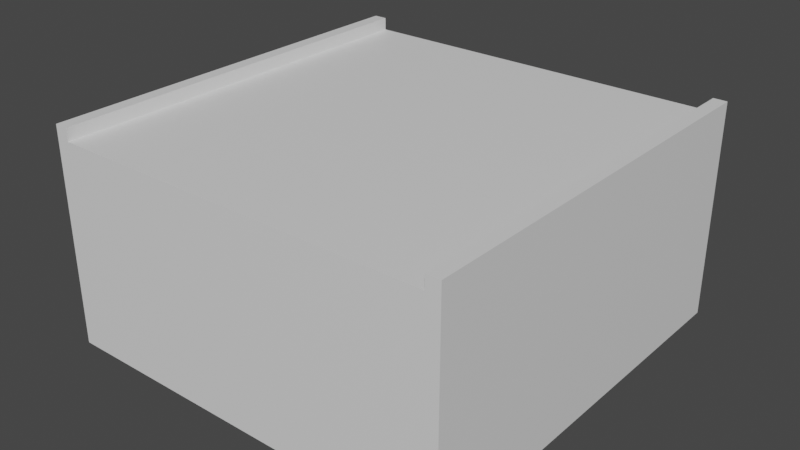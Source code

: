 # Source: garage01.blend  (saved by Blender 3.6.11; exported with 4.5.12 LTS)
import bpy
from mathutils import Matrix  # noqa: F401  (used for matrix-valued properties, if any)

bpy.ops.wm.read_factory_settings(use_empty=True)
scene = bpy.context.scene
scene.name = 'Scene'

# ---- collections
col_collection = bpy.data.collections.new('Collection'); scene.collection.children.link(col_collection)

# ---- materials (node trees are filled in below, after node groups)
mat_material = bpy.data.materials.new('Material')
mat_material.alpha_threshold = 0.0
mat_material.use_transparent_shadow = False
mat_material.roughness = 0.5
mat_material.line_color = (0.0, 0.0, 0.0, 1.0)

# ---- material node trees
mat_material.use_nodes = True; mat_material.node_tree.nodes.clear()
_N = mat_material.node_tree.nodes; _L = mat_material.node_tree.links
n0 = _N.new('ShaderNodeOutputMaterial'); n0.name = 'Material Output'; n0.location = (300, 300)
n1 = _N.new('ShaderNodeBsdfPrincipled'); n1.name = 'Principled BSDF'; n1.location = (10, 300)
n1.distribution = 'GGX'
n1.subsurface_method = 'RANDOM_WALK_SKIN'
n1.inputs[3].default_value = 1.45
n1.inputs[27].default_value = (0.0, 0.0, 0.0, 1.0)
n1.inputs[28].default_value = 1.0
_L.new(n1.outputs[0], n0.inputs[0])
n0.is_active_output = True

# ---- world
world_world = bpy.data.worlds.new('World'); scene.world = world_world
world_world.use_nodes = True; world_world.node_tree.nodes.clear()
_N = world_world.node_tree.nodes; _L = world_world.node_tree.links
n0 = _N.new('ShaderNodeOutputWorld'); n0.name = 'World Output'; n0.location = (300, 300)
n1 = _N.new('ShaderNodeBackground'); n1.name = 'Background'; n1.location = (10, 300)
n1.inputs[0].default_value = (0.05088, 0.05088, 0.05088, 1.0)
_L.new(n1.outputs[0], n0.inputs[0])
n0.is_active_output = True
world_world.color = (0.05088, 0.05088, 0.05088)
world_world.use_sun_shadow = False
world_world.sun_shadow_jitter_overblur = 0.0

# ---- meshes
me_cube = bpy.data.meshes.new('Cube')
me_cube.from_pydata([(1.0, 1.0, 1.0), (1.0, 1.0, -1.0), (1.0, -1.0, 1.0), (1.0, -1.0, -1.0), (-1.0, 1.0, 1.0), (-1.0, 1.0, -1.0), (-1.0, -1.0, 1.0), (-1.0, -1.0, -1.0), (0.9333, 1.0, -1.0), (-0.9333, 1.0, -1.0), (0.9333, -1.0, 1.0), (-0.9333, -1.0, 1.0), (-0.9333, -1.0, -1.0), (0.9333, -1.0, -1.0), (-0.9333, 1.0, 1.0), (0.9333, 1.0, 1.0), (-0.9333, -1.0, 1.124), (-1.0, -1.0, 1.124), (1.0, 1.0, 1.124), (1.0, -1.0, 1.124), (-1.0, 1.0, 1.124), (0.9333, 1.0, 1.124), (0.9333, -1.0, 1.124), (-0.9333, 1.0, 1.124), (1.0, 1.0, 0.3333), (-1.0, -1.0, 0.3333), (1.0, -1.0, 0.3333), (-1.0, 1.0, 0.3333), (-0.9333, 1.0, 0.3333), (0.9333, 1.0, 0.3333), (0.9333, -1.0, 0.3333), (-0.9333, -1.0, 0.3333), (0.8367, 1.0, -1.0), (0.33, 1.0, -1.0), (0.2367, 1.0, -1.0), (-0.27, 1.0, -1.0), (-0.4681, 1.0, -1.0), (-0.7347, 1.0, -1.0), (0.8367, -1.0, 1.0), (0.33, -1.0, 1.0), (0.2367, -1.0, 1.0), (-0.27, -1.0, 1.0), (-0.4681, -1.0, 1.0), (-0.7347, -1.0, 1.0), (-0.7347, -1.0, -1.0), (-0.4681, -1.0, -1.0), (-0.27, -1.0, -1.0), (0.2367, -1.0, -1.0), (0.33, -1.0, -1.0), (0.8367, -1.0, -1.0), (-0.7347, 1.0, 1.0), (-0.4681, 1.0, 1.0), (-0.27, 1.0, 1.0), (0.2367, 1.0, 1.0), (0.33, 1.0, 1.0), (0.8367, 1.0, 1.0), (0.8367, -1.0, 0.3333), (0.33, -1.0, 0.3333), (0.2367, -1.0, 0.3333), (-0.27, -1.0, 0.3333), (-0.4681, -1.0, 0.3333), (-0.7347, -1.0, 0.3333), (-0.7347, 1.0, 0.3333), (-0.4681, 1.0, 0.3333), (-0.27, 1.0, 0.3333), (0.2367, 1.0, 0.3333), (0.33, 1.0, 0.3333), (0.8367, 1.0, 0.3333)], [], [(0, 15, 21, 18), (31, 11, 6, 25), (25, 6, 4, 27), (8, 1, 3, 13), (24, 0, 2, 26), (29, 15, 0, 24), (27, 4, 14, 28), (67, 55, 15, 29), (5, 9, 12, 7), (32, 8, 13, 49), (26, 2, 10, 30), (61, 43, 11, 31), (10, 2, 19, 22), (50, 14, 11, 43), (23, 20, 17, 16), (18, 21, 22, 19), (6, 11, 16, 17), (15, 10, 22, 21), (4, 6, 17, 20), (14, 4, 20, 23), (2, 0, 18, 19), (11, 14, 23, 16), (44, 61, 31, 12), (3, 26, 30, 13), (32, 67, 29, 8), (5, 27, 28, 9), (8, 29, 24, 1), (1, 24, 26, 3), (7, 25, 27, 5), (12, 31, 25, 7), (9, 28, 62, 37), (37, 62, 63, 36), (36, 63, 64, 35), (35, 64, 65, 34), (34, 65, 66, 33), (33, 66, 67, 32), (13, 30, 56, 49), (49, 56, 57, 48), (48, 57, 58, 47), (47, 58, 59, 46), (46, 59, 60, 45), (45, 60, 61, 44), (15, 55, 38, 10), (55, 54, 39, 38), (54, 53, 40, 39), (53, 52, 41, 40), (52, 51, 42, 41), (51, 50, 43, 42), (30, 10, 38, 56), (56, 38, 39, 57), (57, 39, 40, 58), (58, 40, 41, 59), (59, 41, 42, 60), (60, 42, 43, 61), (9, 37, 44, 12), (37, 36, 45, 44), (36, 35, 46, 45), (35, 34, 47, 46), (34, 33, 48, 47), (33, 32, 49, 48), (28, 14, 50, 62), (62, 50, 51, 63), (63, 51, 52, 64), (64, 52, 53, 65), (65, 53, 54, 66), (66, 54, 55, 67)])
_uv = me_cube.uv_layers.new(name='UVMap')
_uv.uv.foreach_set('vector', [0.625, 0.5, 0.625, 0.4167, 0.625, 0.4167, 0.625, 0.5, 0.5375, 0.9167, 0.625, 0.9167, 0.625, 1.0, 0.5375, 1.0, 0.5375, 0.0, 0.625, 0.0, 0.625, 0.25, 0.5375, 0.25, 0.2917, 0.5, 0.375, 0.5, 0.375, 0.75, 0.2917, 0.75, 0.5375, 0.5, 0.625, 0.5, 0.625, 0.75, 0.5375, 0.75, 0.5375, 0.4167, 0.625, 0.4167, 0.625, 0.5, 0.5375, 0.5, 0.5375, 0.25, 0.625, 0.25, 0.625, 0.3333, 0.5375, 0.3333, 0.5375, 0.4048, 0.625, 0.4048, 0.625, 0.4167, 0.5375, 0.4167, 0.125, 0.5, 0.2083, 0.5, 0.2083, 0.75, 0.125, 0.75, 0.2798, 0.5, 0.2917, 0.5, 0.2917, 0.75, 0.2798, 0.75, 0.5375, 0.75, 0.625, 0.75, 0.625, 0.8333, 0.5375, 0.8333, 0.5375, 0.9048, 0.625, 0.9048, 0.625, 0.9167, 0.5375, 0.9167, 0.625, 0.8333, 0.625, 0.75, 0.625, 0.75, 0.625, 0.8333, 0.7798, 0.5, 0.7917, 0.5, 0.7917, 0.75, 0.7798, 0.75, 0.7917, 0.5, 0.875, 0.5, 0.875, 0.75, 0.7917, 0.75, 0.625, 0.5, 0.7083, 0.5, 0.7083, 0.75, 0.625, 0.75, 0.625, 1.0, 0.625, 0.9167, 0.625, 0.9167, 0.625, 1.0, 0.7083, 0.5, 0.7083, 0.75, 0.7083, 0.75, 0.7083, 0.5, 0.625, 0.25, 0.625, 0.0, 0.625, 0.0, 0.625, 0.25, 0.625, 0.3333, 0.625, 0.25, 0.625, 0.25, 0.625, 0.3333, 0.625, 0.75, 0.625, 0.5, 0.625, 0.5, 0.625, 0.75, 0.7917, 0.75, 0.7917, 0.5, 0.7917, 0.5, 0.7917, 0.75, 0.375, 0.9048, 0.5375, 0.9048, 0.5375, 0.9167, 0.375, 0.9167, 0.375, 0.75, 0.5375, 0.75, 0.5375, 0.8333, 0.375, 0.8333, 0.375, 0.4048, 0.5375, 0.4048, 0.5375, 0.4167, 0.375, 0.4167, 0.375, 0.25, 0.5375, 0.25, 0.5375, 0.3333, 0.375, 0.3333, 0.375, 0.4167, 0.5375, 0.4167, 0.5375, 0.5, 0.375, 0.5, 0.375, 0.5, 0.5375, 0.5, 0.5375, 0.75, 0.375, 0.75, 0.375, 0.0, 0.5375, 0.0, 0.5375, 0.25, 0.375, 0.25, 0.375, 0.9167, 0.5375, 0.9167, 0.5375, 1.0, 0.375, 1.0, 0.375, 0.3333, 0.5375, 0.3333, 0.5375, 0.3452, 0.375, 0.3452, 0.375, 0.3452, 0.5375, 0.3452, 0.5375, 0.3571, 0.375, 0.3571, 0.375, 0.3571, 0.5375, 0.3571, 0.5375, 0.369, 0.375, 0.369, 0.375, 0.369, 0.5375, 0.369, 0.5375, 0.381, 0.375, 0.381, 0.375, 0.381, 0.5375, 0.381, 0.5375, 0.3929, 0.375, 0.3929, 0.375, 0.3929, 0.5375, 0.3929, 0.5375, 0.4048, 0.375, 0.4048, 0.375, 0.8333, 0.5375, 0.8333, 0.5375, 0.8452, 0.375, 0.8452, 0.375, 0.8452, 0.5375, 0.8452, 0.5375, 0.8571, 0.375, 0.8571, 0.375, 0.8571, 0.5375, 0.8571, 0.5375, 0.869, 0.375, 0.869, 0.375, 0.869, 0.5375, 0.869, 0.5375, 0.881, 0.375, 0.881, 0.375, 0.881, 0.5375, 0.881, 0.5375, 0.8929, 0.375, 0.8929, 0.375, 0.8929, 0.5375, 0.8929, 0.5375, 0.9048, 0.375, 0.9048, 0.7083, 0.5, 0.7202, 0.5, 0.7202, 0.75, 0.7083, 0.75, 0.7202, 0.5, 0.7321, 0.5, 0.7321, 0.75, 0.7202, 0.75, 0.7321, 0.5, 0.744, 0.5, 0.744, 0.75, 0.7321, 0.75, 0.744, 0.5, 0.756, 0.5, 0.756, 0.75, 0.744, 0.75, 0.756, 0.5, 0.7679, 0.5, 0.7679, 0.75, 0.756, 0.75, 0.7679, 0.5, 0.7798, 0.5, 0.7798, 0.75, 0.7679, 0.75, 0.5375, 0.8333, 0.625, 0.8333, 0.625, 0.8452, 0.5375, 0.8452, 0.5375, 0.8452, 0.625, 0.8452, 0.625, 0.8571, 0.5375, 0.8571, 0.5375, 0.8571, 0.625, 0.8571, 0.625, 0.869, 0.5375, 0.869, 0.5375, 0.869, 0.625, 0.869, 0.625, 0.881, 0.5375, 0.881, 0.5375, 0.881, 0.625, 0.881, 0.625, 0.8929, 0.5375, 0.8929, 0.5375, 0.8929, 0.625, 0.8929, 0.625, 0.9048, 0.5375, 0.9048, 0.2083, 0.5, 0.2202, 0.5, 0.2202, 0.75, 0.2083, 0.75, 0.2202, 0.5, 0.2321, 0.5, 0.2321, 0.75, 0.2202, 0.75, 0.2321, 0.5, 0.244, 0.5, 0.244, 0.75, 0.2321, 0.75, 0.244, 0.5, 0.256, 0.5, 0.256, 0.75, 0.244, 0.75, 0.256, 0.5, 0.2679, 0.5, 0.2679, 0.75, 0.256, 0.75, 0.2679, 0.5, 0.2798, 0.5, 0.2798, 0.75, 0.2679, 0.75, 0.5375, 0.3333, 0.625, 0.3333, 0.625, 0.3452, 0.5375, 0.3452, 0.5375, 0.3452, 0.625, 0.3452, 0.625, 0.3571, 0.5375, 0.3571, 0.5375, 0.3571, 0.625, 0.3571, 0.625, 0.369, 0.5375, 0.369, 0.5375, 0.369, 0.625, 0.369, 0.625, 0.381, 0.5375, 0.381, 0.5375, 0.381, 0.625, 0.381, 0.625, 0.3929, 0.5375, 0.3929, 0.5375, 0.3929, 0.625, 0.3929, 0.625, 0.4048, 0.5375, 0.4048])
me_cube.materials.append(mat_material)
me_cube.use_mirror_vertex_groups = False
me_cube.update()

# ---- objects
ob_cube = bpy.data.objects.new('Cube', me_cube)

# ---- transforms, parenting, visibility, modifiers, constraints
ob_cube.location = (0.0, 0.0, 3.0)
ob_cube.scale = (-6.0, 6.0, 3.0)
ob_cube.lock_rotations_4d = False
ob_cube.empty_display_type = 'ARROWS'
ob_cube.lineart.crease_threshold = 0.0

# ---- collection membership
col_collection.objects.link(ob_cube)

# ---- scene / render settings (as saved in the file)
scene.frame_start = 1; scene.frame_end = 250; scene.frame_set(1)
scene.render.engine = 'BLENDER_EEVEE_NEXT'
scene.cycles.sampling_pattern = 'TABULATED_SOBOL'
scene.view_settings.view_transform = 'Filmic'
bpy.context.view_layer.update()

# ---- added for rendering (the .blend has no active camera and no usable light): camera, sun
cam_auto = bpy.data.cameras.new('AutoCamera')
cam_auto.lens = 50.0
cam_auto.sensor_width = 36.0
cam_auto.clip_end = 1000.0
ob_auto_camera = bpy.data.objects.new('AutoCamera', cam_auto)
scene.collection.objects.link(ob_auto_camera)
ob_auto_camera.location = (16.7722, -20.1267, 16.6043)
ob_auto_camera.rotation_euler = (1.09748, -7.21219e-08, 0.694738)
scene.camera = ob_auto_camera
light_auto_sun = bpy.data.lights.new('AutoSun', 'SUN')
light_auto_sun.energy = 3.0
light_auto_sun.angle = 0.0523599
ob_auto_sun = bpy.data.objects.new('AutoSun', light_auto_sun)
scene.collection.objects.link(ob_auto_sun)
ob_auto_sun.rotation_euler = (0.872665, 0.174533, 0.523599)
bpy.context.view_layer.update()
